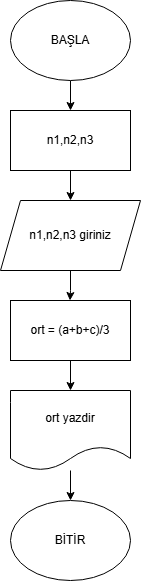

The diagram above was exported from draw.io. Its source (the exported page's mxGraphModel, read from the mxfile embedded in the PNG):
<mxGraphModel dx="1426" dy="777" grid="1" gridSize="10" guides="1" tooltips="1" connect="1" arrows="1" fold="1" page="1" pageScale="1" pageWidth="827" pageHeight="1169" math="0" shadow="0">
  <root>
    <mxCell id="0" />
    <mxCell id="1" parent="0" />
    <mxCell id="57fs7-YuBk_l5I9ukbxV-3" edge="1" parent="1" source="57fs7-YuBk_l5I9ukbxV-1" style="edgeStyle=orthogonalEdgeStyle;rounded=0;orthogonalLoop=1;jettySize=auto;html=1;" target="57fs7-YuBk_l5I9ukbxV-2" value="">
      <mxGeometry relative="1" as="geometry" />
    </mxCell>
    <mxCell id="57fs7-YuBk_l5I9ukbxV-1" parent="1" style="ellipse;whiteSpace=wrap;html=1;" value="BAŞLA" vertex="1">
      <mxGeometry height="80" width="120" x="324" y="50" as="geometry" />
    </mxCell>
    <mxCell id="57fs7-YuBk_l5I9ukbxV-5" edge="1" parent="1" source="57fs7-YuBk_l5I9ukbxV-2" style="edgeStyle=orthogonalEdgeStyle;rounded=0;orthogonalLoop=1;jettySize=auto;html=1;" target="57fs7-YuBk_l5I9ukbxV-4">
      <mxGeometry relative="1" as="geometry" />
    </mxCell>
    <mxCell id="57fs7-YuBk_l5I9ukbxV-2" parent="1" style="whiteSpace=wrap;html=1;" value="n1,n2,n3" vertex="1">
      <mxGeometry height="60" width="120" x="324" y="160" as="geometry" />
    </mxCell>
    <mxCell id="57fs7-YuBk_l5I9ukbxV-7" edge="1" parent="1" source="57fs7-YuBk_l5I9ukbxV-4" style="edgeStyle=orthogonalEdgeStyle;rounded=0;orthogonalLoop=1;jettySize=auto;html=1;" value="">
      <mxGeometry relative="1" as="geometry">
        <mxPoint x="383.5" y="350" as="targetPoint" />
      </mxGeometry>
    </mxCell>
    <mxCell id="57fs7-YuBk_l5I9ukbxV-4" parent="1" style="shape=parallelogram;perimeter=parallelogramPerimeter;whiteSpace=wrap;html=1;fixedSize=1;" value="n1,n2,n3 giriniz" vertex="1">
      <mxGeometry height="70" width="140" x="314" y="250" as="geometry" />
    </mxCell>
    <mxCell id="57fs7-YuBk_l5I9ukbxV-18" parent="1" style="ellipse;whiteSpace=wrap;html=1;" value="BİTİR" vertex="1">
      <mxGeometry height="80" width="120" x="324" y="550" as="geometry" />
    </mxCell>
    <mxCell id="57fs7-YuBk_l5I9ukbxV-21" edge="1" parent="1" source="57fs7-YuBk_l5I9ukbxV-19" style="edgeStyle=orthogonalEdgeStyle;rounded=0;orthogonalLoop=1;jettySize=auto;html=1;" target="57fs7-YuBk_l5I9ukbxV-20">
      <mxGeometry relative="1" as="geometry" />
    </mxCell>
    <mxCell id="57fs7-YuBk_l5I9ukbxV-19" parent="1" style="rounded=0;whiteSpace=wrap;html=1;" value="ort = (a+b+c)/3" vertex="1">
      <mxGeometry height="60" width="120" x="324" y="350" as="geometry" />
    </mxCell>
    <mxCell id="57fs7-YuBk_l5I9ukbxV-22" edge="1" parent="1" source="57fs7-YuBk_l5I9ukbxV-20" style="edgeStyle=orthogonalEdgeStyle;rounded=0;orthogonalLoop=1;jettySize=auto;html=1;entryX=0.5;entryY=0;entryDx=0;entryDy=0;" target="57fs7-YuBk_l5I9ukbxV-18">
      <mxGeometry relative="1" as="geometry" />
    </mxCell>
    <mxCell id="57fs7-YuBk_l5I9ukbxV-20" parent="1" style="shape=document;whiteSpace=wrap;html=1;boundedLbl=1;" value="ort yazdir" vertex="1">
      <mxGeometry height="80" width="120" x="324" y="440" as="geometry" />
    </mxCell>
  </root>
</mxGraphModel>